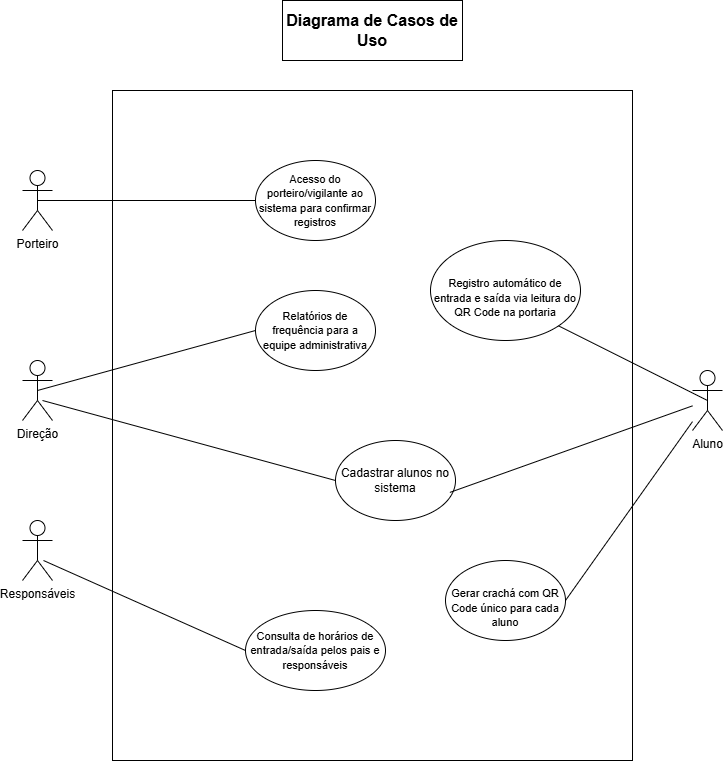

The diagram above was exported from draw.io. Its source (the exported page's mxGraphModel, read from the mxfile embedded in the PNG):
<mxGraphModel dx="1829" dy="828" grid="1" gridSize="10" guides="1" tooltips="1" connect="1" arrows="1" fold="1" page="1" pageScale="1" pageWidth="827" pageHeight="1169" math="0" shadow="0">
  <root>
    <mxCell id="0" />
    <mxCell id="1" parent="0" />
    <mxCell id="XdvghV8ZvQJj0rcBQ5xj-1" value="" style="rounded=0;whiteSpace=wrap;html=1;" parent="1" vertex="1">
      <mxGeometry x="-673" y="130" width="520" height="670" as="geometry" />
    </mxCell>
    <mxCell id="DaQzCkFaR0T4LI-EOFnd-1" value="Aluno" style="shape=umlActor;verticalLabelPosition=bottom;verticalAlign=top;html=1;outlineConnect=0;" parent="1" vertex="1">
      <mxGeometry x="-93" y="410" width="30" height="60" as="geometry" />
    </mxCell>
    <mxCell id="DaQzCkFaR0T4LI-EOFnd-2" value="Porteiro" style="shape=umlActor;verticalLabelPosition=bottom;verticalAlign=top;html=1;outlineConnect=0;" parent="1" vertex="1">
      <mxGeometry x="-763" y="210" width="30" height="60" as="geometry" />
    </mxCell>
    <mxCell id="DaQzCkFaR0T4LI-EOFnd-3" value="Responsáveis" style="shape=umlActor;verticalLabelPosition=bottom;verticalAlign=top;html=1;outlineConnect=0;" parent="1" vertex="1">
      <mxGeometry x="-763" y="560" width="30" height="60" as="geometry" />
    </mxCell>
    <mxCell id="DaQzCkFaR0T4LI-EOFnd-4" value="Direção" style="shape=umlActor;verticalLabelPosition=bottom;verticalAlign=top;html=1;outlineConnect=0;" parent="1" vertex="1">
      <mxGeometry x="-763" y="400" width="30" height="60" as="geometry" />
    </mxCell>
    <mxCell id="DaQzCkFaR0T4LI-EOFnd-7" value="&lt;font style=&quot;font-size: 11px;&quot;&gt;Acesso do porteiro/vigilante ao sistema para confirmar registros&lt;/font&gt;" style="ellipse;whiteSpace=wrap;html=1;" parent="1" vertex="1">
      <mxGeometry x="-530" y="200" width="120" height="80" as="geometry" />
    </mxCell>
    <mxCell id="DaQzCkFaR0T4LI-EOFnd-8" value="&lt;font style=&quot;&quot;&gt;&lt;br&gt;&lt;font style=&quot;font-size: 11px;&quot;&gt; Registro automático de entrada e saída via leitura do QR Code na portaria&lt;/font&gt;&lt;br&gt;&lt;/font&gt;" style="ellipse;whiteSpace=wrap;html=1;" parent="1" vertex="1">
      <mxGeometry x="-355" y="280" width="150" height="100" as="geometry" />
    </mxCell>
    <mxCell id="DaQzCkFaR0T4LI-EOFnd-9" value="&lt;font style=&quot;&quot;&gt;&lt;font style=&quot;font-size: 11px;&quot;&gt;&lt;br&gt;Gerar crachá com QR Code único para cada aluno&lt;/font&gt;&lt;br&gt;&lt;/font&gt;" style="ellipse;whiteSpace=wrap;html=1;" parent="1" vertex="1">
      <mxGeometry x="-340" y="600" width="120" height="80" as="geometry" />
    </mxCell>
    <mxCell id="DaQzCkFaR0T4LI-EOFnd-10" value="Cadastrar alunos no sistema" style="ellipse;whiteSpace=wrap;html=1;" parent="1" vertex="1">
      <mxGeometry x="-450" y="480" width="120" height="80" as="geometry" />
    </mxCell>
    <mxCell id="DaQzCkFaR0T4LI-EOFnd-13" value="&lt;font style=&quot;font-size: 11px;&quot;&gt;Consulta de horários de entrada/saída pelos pais e responsáveis&lt;/font&gt;" style="ellipse;whiteSpace=wrap;html=1;" parent="1" vertex="1">
      <mxGeometry x="-540" y="650" width="140" height="80" as="geometry" />
    </mxCell>
    <mxCell id="DaQzCkFaR0T4LI-EOFnd-14" value="&lt;font style=&quot;font-size: 11px;&quot;&gt;Relatórios de frequência para a equipe administrativa&lt;/font&gt;" style="ellipse;whiteSpace=wrap;html=1;" parent="1" vertex="1">
      <mxGeometry x="-530" y="330" width="120" height="80" as="geometry" />
    </mxCell>
    <mxCell id="DaQzCkFaR0T4LI-EOFnd-25" value="" style="endArrow=none;html=1;rounded=0;exitX=0.5;exitY=0.5;exitDx=0;exitDy=0;exitPerimeter=0;" parent="1" source="DaQzCkFaR0T4LI-EOFnd-2" target="DaQzCkFaR0T4LI-EOFnd-7" edge="1">
      <mxGeometry width="50" height="50" relative="1" as="geometry">
        <mxPoint x="-733" y="260" as="sourcePoint" />
        <mxPoint x="-683" y="210" as="targetPoint" />
      </mxGeometry>
    </mxCell>
    <mxCell id="DaQzCkFaR0T4LI-EOFnd-26" value="" style="endArrow=none;html=1;rounded=0;exitX=0;exitY=0.5;exitDx=0;exitDy=0;" parent="1" source="DaQzCkFaR0T4LI-EOFnd-13" edge="1">
      <mxGeometry width="50" height="50" relative="1" as="geometry">
        <mxPoint x="-613" y="715" as="sourcePoint" />
        <mxPoint x="-742" y="600" as="targetPoint" />
      </mxGeometry>
    </mxCell>
    <mxCell id="DaQzCkFaR0T4LI-EOFnd-27" value="" style="endArrow=none;html=1;rounded=0;entryX=0;entryY=0.5;entryDx=0;entryDy=0;exitX=0.5;exitY=0.5;exitDx=0;exitDy=0;exitPerimeter=0;" parent="1" source="DaQzCkFaR0T4LI-EOFnd-4" target="DaQzCkFaR0T4LI-EOFnd-14" edge="1">
      <mxGeometry width="50" height="50" relative="1" as="geometry">
        <mxPoint x="-723" y="460" as="sourcePoint" />
        <mxPoint x="-673" y="410" as="targetPoint" />
      </mxGeometry>
    </mxCell>
    <mxCell id="DaQzCkFaR0T4LI-EOFnd-32" value="" style="endArrow=none;html=1;rounded=0;entryX=0;entryY=0.5;entryDx=0;entryDy=0;" parent="1" target="DaQzCkFaR0T4LI-EOFnd-10" edge="1">
      <mxGeometry width="50" height="50" relative="1" as="geometry">
        <mxPoint x="-743" y="440" as="sourcePoint" />
        <mxPoint x="-373" y="500" as="targetPoint" />
      </mxGeometry>
    </mxCell>
    <mxCell id="DaQzCkFaR0T4LI-EOFnd-34" value="" style="endArrow=none;html=1;rounded=0;exitX=0.953;exitY=0.649;exitDx=0;exitDy=0;exitPerimeter=0;" parent="1" source="DaQzCkFaR0T4LI-EOFnd-10" target="DaQzCkFaR0T4LI-EOFnd-1" edge="1">
      <mxGeometry width="50" height="50" relative="1" as="geometry">
        <mxPoint x="-83" y="560" as="sourcePoint" />
        <mxPoint x="-33" y="510" as="targetPoint" />
      </mxGeometry>
    </mxCell>
    <mxCell id="DaQzCkFaR0T4LI-EOFnd-36" value="" style="endArrow=none;html=1;rounded=0;entryX=0.5;entryY=0.5;entryDx=0;entryDy=0;entryPerimeter=0;exitX=1;exitY=1;exitDx=0;exitDy=0;" parent="1" source="DaQzCkFaR0T4LI-EOFnd-8" target="DaQzCkFaR0T4LI-EOFnd-1" edge="1">
      <mxGeometry width="50" height="50" relative="1" as="geometry">
        <mxPoint x="197" y="470" as="sourcePoint" />
        <mxPoint x="247" y="420" as="targetPoint" />
      </mxGeometry>
    </mxCell>
    <mxCell id="DaQzCkFaR0T4LI-EOFnd-38" value="" style="endArrow=none;html=1;rounded=0;exitX=1;exitY=0.5;exitDx=0;exitDy=0;" parent="1" source="DaQzCkFaR0T4LI-EOFnd-9" target="DaQzCkFaR0T4LI-EOFnd-1" edge="1">
      <mxGeometry width="50" height="50" relative="1" as="geometry">
        <mxPoint x="207" y="610" as="sourcePoint" />
        <mxPoint x="257" y="560" as="targetPoint" />
      </mxGeometry>
    </mxCell>
    <mxCell id="XdvghV8ZvQJj0rcBQ5xj-5" value="&lt;span&gt;Diagrama de Casos de Uso&lt;/span&gt;" style="rounded=0;whiteSpace=wrap;html=1;fontStyle=1;fontSize=16;" parent="1" vertex="1">
      <mxGeometry x="-503" y="40" width="180" height="60" as="geometry" />
    </mxCell>
  </root>
</mxGraphModel>